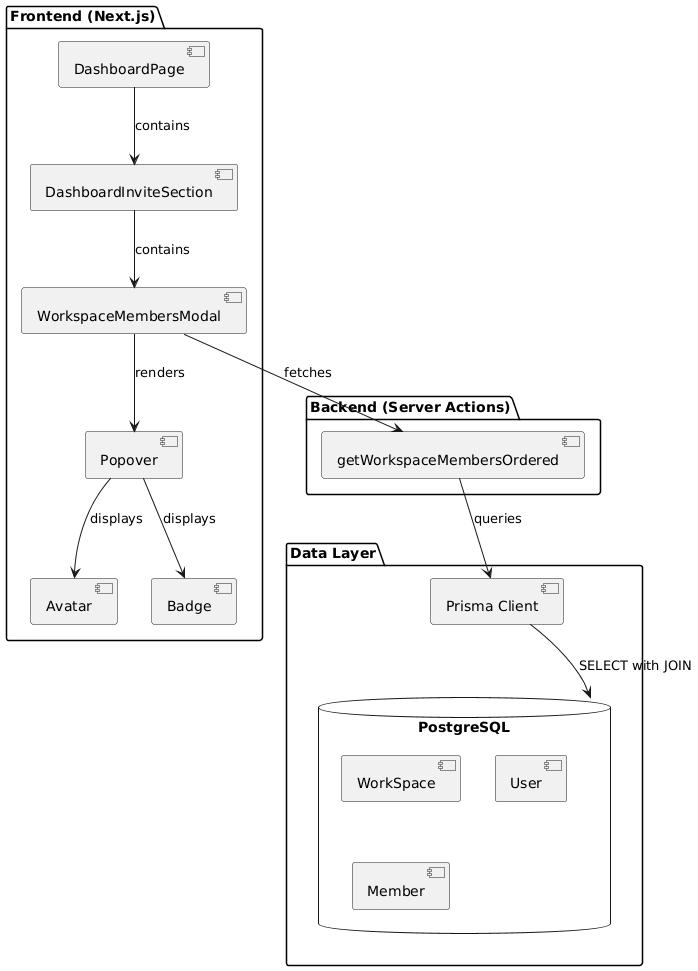

The diagram above was rendered by PlantUML. Its source (embedded in the PNG):
@startuml
skinparam componentStyle uml2

package "Frontend (Next.js)" {
  [DashboardPage] as page
  [DashboardInviteSection] as section
  [WorkspaceMembersModal] as modal
  [Popover] as popover
  [Avatar] as avatar
  [Badge] as badge
}

package "Backend (Server Actions)" {
  [getWorkspaceMembersOrdered] as getMembers
}

package "Data Layer" {
  [Prisma Client] as prisma
  database "PostgreSQL" as db {
    [WorkSpace]
    [User]
    [Member]
  }
}

page --> section : contains
section --> modal : contains
modal --> popover : renders
popover --> avatar : displays
popover --> badge : displays
modal --> getMembers : fetches
getMembers --> prisma : queries
prisma --> db : SELECT with JOIN
@enduml